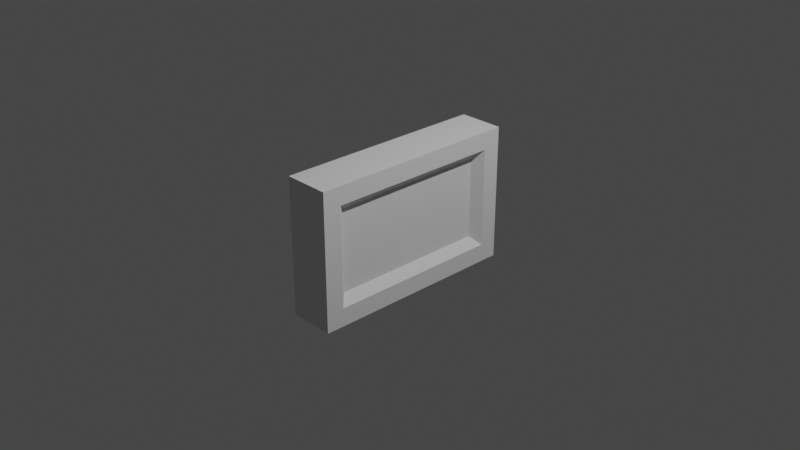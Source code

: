 # Source: SM_Window.blend  (saved by Blender 2.82.7; exported with 4.5.12 LTS)
import bpy
from mathutils import Matrix  # noqa: F401  (used for matrix-valued properties, if any)

bpy.ops.wm.read_factory_settings(use_empty=True)
scene = bpy.context.scene
scene.name = 'Scene'

# ---- collections
col_collection = bpy.data.collections.new('Collection'); scene.collection.children.link(col_collection)

# ---- node groups
ng_auto_smooth = bpy.data.node_groups.new('Auto Smooth', 'GeometryNodeTree')
_s = ng_auto_smooth.interface.new_socket(name='Geometry', in_out='OUTPUT', socket_type='NodeSocketGeometry')
_s = ng_auto_smooth.interface.new_socket(name='Geometry', in_out='INPUT', socket_type='NodeSocketGeometry')
_s = ng_auto_smooth.interface.new_socket(name='Angle', in_out='INPUT', socket_type='NodeSocketFloat')
_s.subtype = 'ANGLE'
_s.min_value = 0.0
_s.max_value = 3.142
ng_auto_smooth.is_modifier = True
_N = ng_auto_smooth.nodes; _L = ng_auto_smooth.links
n0 = _N.new('NodeGroupOutput'); n0.name = 'Group Output'; n0.location = (480, -100)
n1 = _N.new('NodeGroupInput'); n1.name = 'Group Input'; n1.location = (-420, -300)
n2 = _N.new('NodeGroupInput'); n2.name = 'Group Input.001'; n2.location = (-60, -100)
n3 = _N.new('GeometryNodeSetShadeSmooth'); n3.name = 'Set Shade Smooth'; n3.location = (120, -100)
n3.domain = 'EDGE'
n4 = _N.new('GeometryNodeSetShadeSmooth'); n4.name = 'Set Shade Smooth.001'; n4.location = (300, -100)
n5 = _N.new('GeometryNodeInputMeshEdgeAngle'); n5.name = 'Edge Angle'; n5.location = (-420, -220)
n6 = _N.new('GeometryNodeInputEdgeSmooth'); n6.name = 'Is Edge Smooth'; n6.location = (-60, -160)
n7 = _N.new('GeometryNodeInputShadeSmooth'); n7.name = 'Is Face Smooth'; n7.location = (-240, -340)
n8 = _N.new('FunctionNodeBooleanMath'); n8.name = 'Boolean Math'; n8.location = (-60, -220)
n9 = _N.new('FunctionNodeCompare'); n9.name = 'Compare'; n9.location = (-240, -180)
n9.operation = 'LESS_EQUAL'
_L.new(n5.outputs[0], n9.inputs[0])
_L.new(n4.outputs[0], n0.inputs[0])
_L.new(n1.outputs[1], n9.inputs[1])
_L.new(n9.outputs[0], n8.inputs[0])
_L.new(n7.outputs[0], n8.inputs[1])
_L.new(n2.outputs[0], n3.inputs[0])
_L.new(n6.outputs[0], n3.inputs[1])
_L.new(n3.outputs[0], n4.inputs[0])
_L.new(n8.outputs[0], n3.inputs[2])
n0.is_active_output = True

# ---- world
world_world = bpy.data.worlds.new('World'); scene.world = world_world
world_world.use_nodes = True; world_world.node_tree.nodes.clear()
_N = world_world.node_tree.nodes; _L = world_world.node_tree.links
n0 = _N.new('ShaderNodeOutputWorld'); n0.name = 'World Output'; n0.location = (300, 300)
n1 = _N.new('ShaderNodeBackground'); n1.name = 'Background'; n1.location = (10, 300)
n1.inputs[0].default_value = (0.05088, 0.05088, 0.05088, 1.0)
_L.new(n1.outputs[0], n0.inputs[0])
n0.is_active_output = True
world_world.color = (0.05088, 0.05088, 0.05088)
world_world.use_sun_shadow = False
world_world.sun_shadow_jitter_overblur = 0.0

# ---- cameras
cam_camera = bpy.data.cameras.new('Camera')
cam_camera.clip_end = 100.0
cam_camera.ortho_scale = 7.314

# ---- lights
light_light = bpy.data.lights.new('Light', 'POINT')
light_light.transmission_factor = 0.0
light_light.energy = 1000.0
light_light.shadow_soft_size = 0.1
light_light.shadow_maximum_resolution = 0.006
light_light.use_absolute_resolution = True

# ---- meshes
me_circle_001 = bpy.data.meshes.new('Circle.001')
me_circle_001.from_pydata([(0.075, 0.4389, 0.225), (-0.125, -0.5889, -0.375), (0.075, -0.4389, -0.225), (0.075, 0.4389, -0.225), (-0.125, 0.5889, -0.375), (0.075, -0.4389, 0.225), (-0.125, -0.5889, 0.375), (-0.125, 0.5889, 0.375), (0.125, -0.5889, -0.375), (0.125, 0.5889, -0.375), (0.125, -0.5889, 0.375), (0.125, 0.5889, 0.375), (0.125, -0.4889, -0.275), (0.125, 0.4889, -0.275), (0.125, -0.4889, 0.275), (0.125, 0.4889, 0.275)], [], [(8, 1, 4, 9), (9, 4, 7, 11), (10, 11, 7, 6), (2, 3, 0, 5), (1, 8, 10, 6), (4, 1, 6, 7), (13, 12, 8, 9), (12, 14, 10, 8), (15, 13, 9, 11), (14, 15, 11, 10), (3, 2, 12, 13), (2, 5, 14, 12), (0, 3, 13, 15), (5, 0, 15, 14)])
_uv = me_circle_001.uv_layers.new(name='UVMap')
_uv.uv.foreach_set('vector', [0.5054, 0.1272, 0.6294, 0.1272, 0.6294, 0.7113, 0.5054, 0.7113, 0.5054, 0.7113, 0.5061, 0.8384, 0.1247, 0.8404, 0.1241, 0.7133, 0.1241, 0.1292, 0.1241, 0.7133, 0.0001191, 0.7133, 0.0001192, 0.1292, 0.4231, 0.2125, 0.4216, 0.6283, 0.2064, 0.628, 0.208, 0.2122, 0.5048, 0.0001191, 0.5054, 0.1272, 0.1241, 0.1292, 0.1234, 0.00208, 0.6297, 0.5815, 0.6297, 0.0001192, 0.9999, 0.0001191, 0.9999, 0.5815, 0.4569, 0.6616, 0.4562, 0.1765, 0.5054, 0.1272, 0.5054, 0.7113, 0.4562, 0.1765, 0.1726, 0.1789, 0.1241, 0.1292, 0.5054, 0.1272, 0.1734, 0.664, 0.4569, 0.6616, 0.5054, 0.7113, 0.1241, 0.7133, 0.1726, 0.1789, 0.1734, 0.664, 0.1241, 0.7133, 0.1241, 0.1292, 0.4216, 0.6283, 0.4231, 0.2125, 0.4562, 0.1765, 0.4569, 0.6616, 0.4231, 0.2125, 0.208, 0.2122, 0.1726, 0.1789, 0.4562, 0.1765, 0.2064, 0.628, 0.4216, 0.6283, 0.4569, 0.6616, 0.1734, 0.664, 0.208, 0.2122, 0.2064, 0.628, 0.1734, 0.664, 0.1726, 0.1789])
me_circle_001.use_remesh_fix_poles = True
me_circle_001.use_remesh_preserve_attributes = False
me_circle_001.use_mirror_vertex_groups = False
me_circle_001.update()

# ---- objects
ob_light = bpy.data.objects.new('Light', light_light)
ob_camera = bpy.data.objects.new('Camera', cam_camera)
ob_circle_001 = bpy.data.objects.new('Circle.001', me_circle_001)

# ---- transforms, parenting, visibility, modifiers, constraints
ob_light.location = (4.076, 1.005, 5.904)
ob_light.rotation_euler = (0.6503, 0.05522, 1.866)
ob_light.lock_rotations_4d = False
ob_light.empty_display_type = 'ARROWS'
ob_light.color = (0.0, 0.0, 0.0, 0.0)
ob_light.lineart.crease_threshold = 0.0
ob_camera.location = (7.359, -6.926, 4.958)
ob_camera.rotation_euler = (1.109, 0.0, 0.8149)
ob_camera.lock_rotations_4d = False
ob_camera.empty_display_type = 'ARROWS'
ob_camera.color = (0.0, 0.0, 0.0, 0.0)
ob_camera.display_type = 'WIRE'
ob_camera.lineart.crease_threshold = 0.0
ob_circle_001.location = (0.0, 0.0, 0.0)
ob_circle_001.scale = (2.0, 2.0, 2.0)
ob_circle_001.lineart.crease_threshold = 0.0
_m = ob_circle_001.modifiers.new('Auto Smooth', 'NODES')
_m.node_group = ng_auto_smooth
_gi = [s.identifier for s in ng_auto_smooth.interface.items_tree if s.item_type == 'SOCKET' and s.in_out == 'INPUT']
_m[_gi[1]] = 0.5236  # Angle

# ---- collection membership
col_collection.objects.link(ob_light)
col_collection.objects.link(ob_camera)
col_collection.objects.link(ob_circle_001)

# ---- scene / render settings (as saved in the file)
scene.camera = ob_camera
scene.frame_start = 1; scene.frame_end = 250; scene.frame_set(1)
scene.render.engine = 'BLENDER_EEVEE_NEXT'
scene.cycles.use_denoising = False
scene.cycles.samples = 128
scene.cycles.sampling_pattern = 'TABULATED_SOBOL'
scene.cycles.use_adaptive_sampling = False
scene.cycles.use_light_tree = False
scene.view_settings.view_transform = 'Filmic'
bpy.context.view_layer.update()
